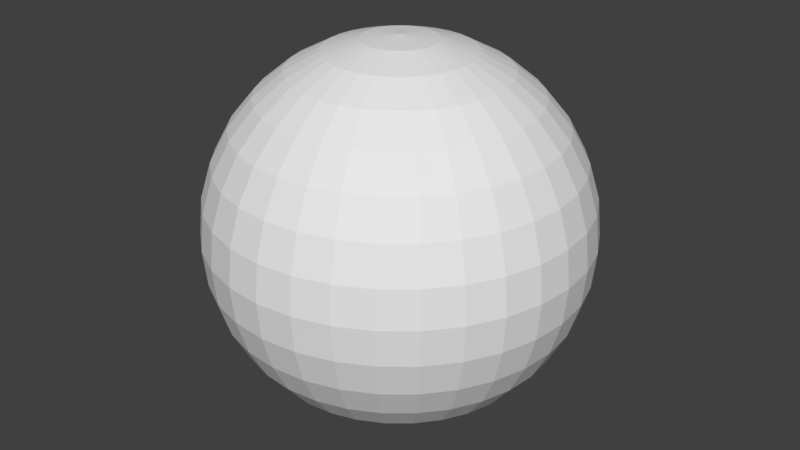 # Source: sky.blend  (saved by Blender 2.79.0; exported with 4.5.12 LTS)
import bpy
from mathutils import Matrix  # noqa: F401  (used for matrix-valued properties, if any)

bpy.ops.wm.read_factory_settings(use_empty=True)
scene = bpy.context.scene
scene.name = 'Scene'

# ---- collections
col_collection_1 = bpy.data.collections.new('Collection 1'); scene.collection.children.link(col_collection_1)

# ---- world
world_world = bpy.data.worlds.new('World'); scene.world = world_world
world_world.color = (0.05088, 0.05088, 0.05088)
world_world.use_sun_shadow = False
world_world.sun_shadow_jitter_overblur = 0.0
world_world.cycles.sampling_method = 'MANUAL'

# ---- meshes
me_sphere_003 = bpy.data.meshes.new('Sphere.003')
me_sphere_003.from_pydata([(-3.342e-05, 69.4, 348.9), (-3.342e-05, 136.1, 328.6), (-3.342e-05, 197.6, 295.8), (-3.342e-05, 251.5, 251.5), (-3.342e-05, 295.8, 197.6), (-3.342e-05, 328.6, 136.1), (-3.342e-05, 348.9, 69.4), (-3.342e-05, 355.7, 2.655e-05), (-3.342e-05, 348.9, -69.4), (-3.342e-05, 197.6, -295.8), (13.54, 68.06, 348.9), (26.56, 133.5, 328.6), (38.56, 193.8, 295.8), (49.07, 246.7, 251.5), (57.7, 290.1, 197.6), (64.12, 322.3, 136.1), (68.06, 342.2, 69.4), (69.4, 348.9, 2.655e-05), (68.06, 342.2, -69.4), (64.12, 322.3, -136.1), (57.7, 290.1, -197.6), (49.07, 246.7, -251.5), (38.56, 193.8, -295.8), (26.56, 133.5, -328.6), (13.54, 68.06, -348.9), (26.56, 64.12, 348.9), (52.09, 125.8, 328.6), (75.63, 182.6, 295.8), (96.26, 232.4, 251.5), (113.2, 273.3, 197.6), (125.8, 303.6, 136.1), (133.5, 322.3, 69.4), (136.1, 328.6, 2.655e-05), (133.5, 322.3, -69.4), (125.8, 303.6, -136.1), (113.2, 273.3, -197.6), (96.26, 232.4, -251.5), (75.63, 182.6, -295.8), (52.09, 125.8, -328.6), (26.56, 64.12, -348.9), (38.56, 57.7, 348.9), (75.63, 113.2, 328.6), (109.8, 164.3, 295.8), (139.7, 209.1, 251.5), (164.3, 245.9, 197.6), (182.6, 273.3, 136.1), (193.8, 290.1, 69.4), (197.6, 295.8, 2.655e-05), (193.8, 290.1, -69.4), (182.6, 273.3, -136.1), (164.3, 245.9, -197.6), (139.7, 209.1, -251.5), (109.8, 164.3, -295.8), (75.63, 113.2, -328.6), (38.56, 57.7, -348.9), (49.07, 49.07, 348.9), (96.26, 96.26, 328.6), (139.7, 139.7, 295.8), (177.9, 177.9, 251.5), (209.1, 209.1, 197.6), (232.4, 232.4, 136.1), (246.7, 246.7, 69.4), (251.5, 251.5, 2.655e-05), (246.7, 246.7, -69.4), (232.4, 232.4, -136.1), (209.1, 209.1, -197.6), (177.9, 177.9, -251.5), (139.7, 139.7, -295.8), (96.26, 96.26, -328.6), (49.07, 49.07, -348.9), (57.7, 38.56, 348.9), (113.2, 75.63, 328.6), (164.3, 109.8, 295.8), (209.1, 139.7, 251.5), (245.9, 164.3, 197.6), (273.3, 182.6, 136.1), (290.1, 193.8, 69.4), (295.8, 197.6, 2.655e-05), (290.1, 193.8, -69.4), (273.3, 182.6, -136.1), (245.9, 164.3, -197.6), (209.1, 139.7, -251.5), (164.3, 109.8, -295.8), (113.2, 75.63, -328.6), (57.7, 38.56, -348.9), (64.12, 26.56, 348.9), (125.8, 52.09, 328.6), (182.6, 75.63, 295.8), (232.4, 96.26, 251.5), (273.3, 113.2, 197.6), (303.6, 125.8, 136.1), (322.3, 133.5, 69.4), (328.6, 136.1, 2.655e-05), (322.3, 133.5, -69.4), (303.6, 125.8, -136.1), (273.3, 113.2, -197.6), (232.4, 96.26, -251.5), (182.6, 75.63, -295.8), (125.8, 52.09, -328.6), (64.12, 26.56, -348.9), (68.06, 13.54, 348.9), (133.5, 26.56, 328.6), (193.8, 38.56, 295.8), (246.7, 49.07, 251.5), (290.1, 57.7, 197.6), (322.3, 64.12, 136.1), (342.2, 68.06, 69.4), (348.9, 69.4, 2.655e-05), (342.2, 68.06, -69.4), (322.3, 64.12, -136.1), (290.1, 57.7, -197.6), (246.7, 49.07, -251.5), (193.8, 38.56, -295.8), (133.5, 26.56, -328.6), (68.06, 13.54, -348.9), (69.4, -2.66e-05, 348.9), (136.1, -2.395e-05, 328.6), (197.6, -2.13e-05, 295.8), (251.5, -2.395e-05, 251.5), (295.8, -2.925e-05, 197.6), (328.6, -8.05e-06, 136.1), (348.9, -5.046e-05, 69.4), (355.7, -4.515e-05, 2.655e-05), (348.9, -5.046e-05, -69.4), (328.6, 7.852e-06, -136.1), (295.8, -2.925e-05, -197.6), (251.5, -2.395e-05, -251.5), (197.6, -3.19e-05, -295.8), (136.1, -1.865e-05, -328.6), (69.4, -1.998e-05, -348.9), (68.06, -13.54, 348.9), (133.5, -26.56, 328.6), (193.8, -38.56, 295.8), (246.7, -49.07, 251.5), (290.1, -57.7, 197.6), (322.3, -64.12, 136.1), (342.2, -68.06, 69.4), (348.9, -69.4, 2.655e-05), (342.2, -68.06, -69.4), (322.3, -64.12, -136.1), (290.1, -57.7, -197.6), (246.7, -49.07, -251.5), (193.8, -38.56, -295.8), (133.5, -26.56, -328.6), (68.06, -13.54, -348.9), (64.12, -26.56, 348.9), (125.8, -52.09, 328.6), (182.6, -75.63, 295.8), (232.4, -96.26, 251.5), (273.3, -113.2, 197.6), (303.6, -125.8, 136.1), (322.3, -133.5, 69.4), (328.6, -136.1, 2.655e-05), (322.3, -133.5, -69.4), (303.6, -125.8, -136.1), (273.3, -113.2, -197.6), (232.4, -96.26, -251.5), (182.6, -75.63, -295.8), (125.8, -52.09, -328.6), (64.12, -26.56, -348.9), (57.7, -38.56, 348.9), (113.2, -75.63, 328.6), (164.3, -109.8, 295.8), (209.1, -139.7, 251.5), (245.9, -164.3, 197.6), (273.3, -182.6, 136.1), (290.1, -193.8, 69.4), (295.8, -197.6, 2.655e-05), (290.1, -193.8, -69.4), (273.3, -182.6, -136.1), (245.9, -164.3, -197.6), (209.1, -139.7, -251.5), (164.3, -109.8, -295.8), (113.2, -75.63, -328.6), (57.7, -38.56, -348.9), (49.07, -49.07, 348.9), (96.26, -96.26, 328.6), (139.7, -139.7, 295.8), (177.9, -177.9, 251.5), (209.1, -209.1, 197.6), (232.4, -232.4, 136.1), (246.7, -246.7, 69.4), (251.5, -251.5, 2.655e-05), (246.7, -246.7, -69.4), (232.4, -232.4, -136.1), (209.1, -209.1, -197.6), (177.9, -177.9, -251.5), (139.7, -139.7, -295.8), (96.26, -96.26, -328.6), (49.07, -49.07, -348.9), (38.56, -57.7, 348.9), (75.63, -113.2, 328.6), (109.8, -164.3, 295.8), (139.7, -209.1, 251.5), (164.3, -245.9, 197.6), (182.6, -273.3, 136.1), (193.8, -290.1, 69.4), (197.6, -295.8, 2.655e-05), (193.8, -290.1, -69.4), (182.6, -273.3, -136.1), (164.3, -245.9, -197.6), (139.7, -209.1, -251.5), (109.8, -164.3, -295.8), (75.63, -113.2, -328.6), (38.56, -57.7, -348.9), (-3.342e-05, -2.632e-05, -355.7), (26.56, -64.12, 348.9), (52.09, -125.8, 328.6), (75.63, -182.6, 295.8), (96.26, -232.4, 251.5), (113.2, -273.3, 197.6), (125.8, -303.6, 136.1), (133.5, -322.3, 69.4), (136.1, -328.6, 2.655e-05), (133.5, -322.3, -69.4), (125.8, -303.6, -136.1), (113.2, -273.3, -197.6), (96.26, -232.4, -251.5), (75.63, -182.6, -295.8), (52.09, -125.8, -328.6), (26.56, -64.12, -348.9), (13.54, -68.06, 348.9), (26.56, -133.5, 328.6), (38.56, -193.8, 295.8), (49.07, -246.7, 251.5), (57.7, -290.1, 197.6), (64.12, -322.3, 136.1), (68.06, -342.2, 69.4), (69.4, -348.9, 2.655e-05), (68.06, -342.2, -69.4), (64.12, -322.3, -136.1), (57.7, -290.1, -197.6), (49.07, -246.7, -251.5), (38.56, -193.8, -295.8), (26.56, -133.5, -328.6), (13.54, -68.06, -348.9), (-3.598e-05, -69.4, 348.9), (-1.876e-05, -136.1, 328.6), (-2.406e-05, -197.6, 295.8), (-4.261e-05, -251.5, 251.5), (-6.381e-05, -295.8, 197.6), (-1.08e-05, -328.6, 136.1), (-6.381e-05, -348.9, 69.4), (-6.911e-05, -355.7, 2.655e-05), (-6.381e-05, -348.9, -69.4), (-1.08e-05, -328.6, -136.1), (-6.381e-05, -295.8, -197.6), (-4.261e-05, -251.5, -251.5), (-3.731e-05, -197.6, -295.8), (-3.201e-05, -136.1, -328.6), (-3.201e-05, -69.4, -348.9), (-13.54, -68.06, 348.9), (-26.56, -133.5, 328.6), (-38.56, -193.8, 295.8), (-49.07, -246.7, 251.5), (-57.7, -290.1, 197.6), (-64.12, -322.3, 136.1), (-68.06, -342.2, 69.4), (-69.4, -348.9, 2.655e-05), (-68.06, -342.2, -69.4), (-64.12, -322.3, -136.1), (-57.7, -290.1, -197.6), (-49.07, -246.7, -251.5), (-38.56, -193.8, -295.8), (-26.56, -133.5, -328.6), (-13.54, -68.06, -348.9), (-26.56, -64.12, 348.9), (-52.09, -125.8, 328.6), (-75.63, -182.6, 295.8), (-96.26, -232.4, 251.5), (-113.2, -273.3, 197.6), (-125.8, -303.6, 136.1), (-133.5, -322.3, 69.4), (-136.1, -328.6, 2.655e-05), (-133.5, -322.3, -69.4), (-125.8, -303.6, -136.1), (-113.2, -273.3, -197.6), (-96.26, -232.4, -251.5), (-75.63, -182.6, -295.8), (-52.09, -125.8, -328.6), (-26.56, -64.12, -348.9), (-38.56, -57.7, 348.9), (-75.63, -113.2, 328.6), (-109.8, -164.3, 295.8), (-139.7, -209.1, 251.5), (-164.3, -245.9, 197.6), (-182.6, -273.3, 136.1), (-193.8, -290.1, 69.4), (-197.6, -295.8, 2.655e-05), (-193.8, -290.1, -69.4), (-182.6, -273.3, -136.1), (-164.3, -245.9, -197.6), (-139.7, -209.1, -251.5), (-109.8, -164.3, -295.8), (-75.63, -113.2, -328.6), (-38.56, -57.7, -348.9), (-0.0001154, -0.0001083, 355.7), (-49.07, -49.07, 348.9), (-96.26, -96.26, 328.6), (-139.7, -139.7, 295.8), (-177.9, -177.9, 251.5), (-209.1, -209.1, 197.6), (-232.4, -232.4, 136.1), (-246.7, -246.7, 69.4), (-251.5, -251.5, 2.655e-05), (-246.7, -246.7, -69.4), (-232.4, -232.4, -136.1), (-209.1, -209.1, -197.6), (-177.9, -177.9, -251.5), (-139.7, -139.7, -295.8), (-96.26, -96.26, -328.6), (-49.07, -49.07, -348.9), (-57.7, -38.56, 348.9), (-113.2, -75.63, 328.6), (-164.3, -109.8, 295.8), (-209.1, -139.7, 251.5), (-245.9, -164.3, 197.6), (-273.3, -182.6, 136.1), (-290.1, -193.8, 69.4), (-295.8, -197.6, 2.655e-05), (-290.1, -193.8, -69.4), (-273.3, -182.6, -136.1), (-245.9, -164.3, -197.6), (-209.1, -139.7, -251.5), (-164.3, -109.8, -295.8), (-113.2, -75.63, -328.6), (-57.7, -38.56, -348.9), (-64.12, -26.56, 348.9), (-125.8, -52.09, 328.6), (-182.6, -75.63, 295.8), (-232.4, -96.26, 251.5), (-273.3, -113.2, 197.6), (-303.6, -125.8, 136.1), (-322.3, -133.5, 69.4), (-328.6, -136.1, 2.655e-05), (-322.3, -133.5, -69.4), (-303.6, -125.8, -136.1), (-273.3, -113.2, -197.6), (-232.4, -96.26, -251.5), (-182.6, -75.63, -295.8), (-125.8, -52.09, -328.6), (-64.12, -26.56, -348.9), (-68.06, -13.54, 348.9), (-133.5, -26.56, 328.6), (-193.8, -38.56, 295.8), (-246.7, -49.07, 251.5), (-290.1, -57.7, 197.6), (-322.3, -64.12, 136.1), (-342.2, -68.06, 69.4), (-348.9, -69.4, 2.655e-05), (-342.2, -68.06, -69.4), (-322.3, -64.12, -136.1), (-290.1, -57.7, -197.6), (-246.7, -49.07, -251.5), (-193.8, -38.56, -295.8), (-133.5, -26.56, -328.6), (-68.06, -13.54, -348.9), (-69.4, -2.13e-05, 348.9), (-136.1, -1.07e-05, 328.6), (-197.6, -1.07e-05, 295.8), (-251.5, 2.375e-05, 251.5), (-295.8, 3.966e-05, 197.6), (-328.6, -2.395e-05, 136.1), (-348.9, 5.556e-05, 69.4), (-355.7, 3.966e-05, 2.655e-05), (-348.9, 5.556e-05, -69.4), (-328.6, -2.395e-05, -136.1), (-295.8, 3.966e-05, -197.6), (-251.5, 2.375e-05, -251.5), (-197.6, -2.749e-06, -295.8), (-136.1, -9.9e-08, -328.6), (-69.4, -2.263e-05, -348.9), (-68.06, 13.54, 348.9), (-133.5, 26.56, 328.6), (-193.8, 38.56, 295.8), (-246.7, 49.07, 251.5), (-290.1, 57.7, 197.6), (-322.3, 64.12, 136.1), (-342.2, 68.06, 69.4), (-348.9, 69.4, 2.655e-05), (-342.2, 68.06, -69.4), (-322.3, 64.12, -136.1), (-290.1, 57.7, -197.6), (-246.7, 49.07, -251.5), (-193.8, 38.56, -295.8), (-133.5, 26.56, -328.6), (-68.06, 13.54, -348.9), (-64.12, 26.56, 348.9), (-125.8, 52.09, 328.6), (-182.6, 75.63, 295.8), (-232.4, 96.26, 251.5), (-273.3, 113.2, 197.6), (-303.6, 125.8, 136.1), (-322.3, 133.5, 69.4), (-328.6, 136.1, 2.655e-05), (-322.3, 133.5, -69.4), (-303.6, 125.8, -136.1), (-273.3, 113.2, -197.6), (-232.4, 96.26, -251.5), (-182.6, 75.63, -295.8), (-125.8, 52.09, -328.6), (-64.12, 26.56, -348.9), (-57.7, 38.56, 348.9), (-113.2, 75.63, 328.6), (-164.3, 109.8, 295.8), (-209.1, 139.7, 251.5), (-245.9, 164.3, 197.6), (-273.3, 182.6, 136.1), (-290.1, 193.8, 69.4), (-295.8, 197.6, 2.655e-05), (-290.1, 193.8, -69.4), (-273.3, 182.6, -136.1), (-245.9, 164.3, -197.6), (-209.1, 139.7, -251.5), (-164.3, 109.8, -295.8), (-113.2, 75.63, -328.6), (-57.7, 38.56, -348.9), (-49.07, 49.07, 348.9), (-96.26, 96.26, 328.6), (-139.7, 139.7, 295.8), (-177.9, 177.9, 251.5), (-209.1, 209.1, 197.6), (-232.4, 232.4, 136.1), (-246.7, 246.7, 69.4), (-251.5, 251.5, 2.655e-05), (-246.7, 246.7, -69.4), (-232.4, 232.4, -136.1), (-209.1, 209.1, -197.6), (-177.9, 177.9, -251.5), (-139.7, 139.7, -295.8), (-96.26, 96.26, -328.6), (-49.07, 49.07, -348.9), (-38.56, 57.7, 348.9), (-75.63, 113.2, 328.6), (-109.8, 164.3, 295.8), (-139.7, 209.1, 251.5), (-164.3, 245.9, 197.6), (-182.6, 273.3, 136.1), (-193.8, 290.1, 69.4), (-197.6, 295.8, 2.655e-05), (-193.8, 290.1, -69.4), (-182.6, 273.3, -136.1), (-164.3, 245.9, -197.6), (-139.7, 209.1, -251.5), (-109.8, 164.3, -295.8), (-75.63, 113.2, -328.6), (-38.56, 57.7, -348.9), (-26.56, 64.12, 348.9), (-52.09, 125.8, 328.6), (-75.63, 182.6, 295.8), (-96.26, 232.4, 251.5), (-113.2, 273.3, 197.6), (-125.8, 303.6, 136.1), (-133.5, 322.3, 69.4), (-136.1, 328.6, 2.655e-05), (-133.5, 322.3, -69.4), (-125.8, 303.6, -136.1), (-113.2, 273.3, -197.6), (-96.26, 232.4, -251.5), (-75.63, 182.6, -295.8), (-52.09, 125.8, -328.6), (-26.56, 64.12, -348.9), (-13.54, 68.06, 348.9), (-26.56, 133.5, 328.6), (-38.56, 193.8, 295.8), (-49.07, 246.7, 251.5), (-57.7, 290.1, 197.6), (-64.12, 322.3, 136.1), (-68.06, 342.2, 69.4), (-69.4, 348.9, 2.655e-05), (-68.06, 342.2, -69.4), (-64.12, 322.3, -136.1), (-57.7, 290.1, -197.6), (-49.07, 246.7, -251.5), (-38.56, 193.8, -295.8), (-26.56, 133.5, -328.6), (-13.54, 68.06, -348.9), (-1.08e-05, 328.6, -136.1), (6.341e-05, 295.8, -197.6), (2.1e-05, 251.5, -251.5), (-5.504e-06, 136.1, -328.6), (-2.803e-05, 69.4, -348.9)], [], [(0, 296, 10), (205, 481, 24), (8, 7, 17, 18), (1, 0, 10, 11), (477, 8, 18, 19), (2, 1, 11, 12), (478, 477, 19, 20), (3, 2, 12, 13), (479, 478, 20, 21), (4, 3, 13, 14), (9, 479, 21, 22), (5, 4, 14, 15), (480, 9, 22, 23), (6, 5, 15, 16), (481, 480, 23, 24), (7, 6, 16, 17), (24, 23, 38, 39), (17, 16, 31, 32), (10, 296, 25), (205, 24, 39), (18, 17, 32, 33), (11, 10, 25, 26), (19, 18, 33, 34), (12, 11, 26, 27), (20, 19, 34, 35), (13, 12, 27, 28), (21, 20, 35, 36), (14, 13, 28, 29), (22, 21, 36, 37), (15, 14, 29, 30), (23, 22, 37, 38), (16, 15, 30, 31), (28, 27, 42, 43), (36, 35, 50, 51), (29, 28, 43, 44), (37, 36, 51, 52), (30, 29, 44, 45), (38, 37, 52, 53), (31, 30, 45, 46), (39, 38, 53, 54), (32, 31, 46, 47), (25, 296, 40), (205, 39, 54), (33, 32, 47, 48), (26, 25, 40, 41), (34, 33, 48, 49), (27, 26, 41, 42), (35, 34, 49, 50), (47, 46, 61, 62), (40, 296, 55), (205, 54, 69), (48, 47, 62, 63), (41, 40, 55, 56), (49, 48, 63, 64), (42, 41, 56, 57), (50, 49, 64, 65), (43, 42, 57, 58), (51, 50, 65, 66), (44, 43, 58, 59), (52, 51, 66, 67), (45, 44, 59, 60), (53, 52, 67, 68), (46, 45, 60, 61), (54, 53, 68, 69), (66, 65, 80, 81), (59, 58, 73, 74), (67, 66, 81, 82), (60, 59, 74, 75), (68, 67, 82, 83), (61, 60, 75, 76), (69, 68, 83, 84), (62, 61, 76, 77), (55, 296, 70), (205, 69, 84), (63, 62, 77, 78), (56, 55, 70, 71), (64, 63, 78, 79), (57, 56, 71, 72), (65, 64, 79, 80), (58, 57, 72, 73), (70, 296, 85), (205, 84, 99), (78, 77, 92, 93), (71, 70, 85, 86), (79, 78, 93, 94), (72, 71, 86, 87), (80, 79, 94, 95), (73, 72, 87, 88), (81, 80, 95, 96), (74, 73, 88, 89), (82, 81, 96, 97), (75, 74, 89, 90), (83, 82, 97, 98), (76, 75, 90, 91), (84, 83, 98, 99), (77, 76, 91, 92), (89, 88, 103, 104), (97, 96, 111, 112), (90, 89, 104, 105), (98, 97, 112, 113), (91, 90, 105, 106), (99, 98, 113, 114), (92, 91, 106, 107), (85, 296, 100), (205, 99, 114), (93, 92, 107, 108), (86, 85, 100, 101), (94, 93, 108, 109), (87, 86, 101, 102), (95, 94, 109, 110), (88, 87, 102, 103), (96, 95, 110, 111), (108, 107, 122, 123), (101, 100, 115, 116), (109, 108, 123, 124), (102, 101, 116, 117), (110, 109, 124, 125), (103, 102, 117, 118), (111, 110, 125, 126), (104, 103, 118, 119), (112, 111, 126, 127), (105, 104, 119, 120), (113, 112, 127, 128), (106, 105, 120, 121), (114, 113, 128, 129), (107, 106, 121, 122), (100, 296, 115), (205, 114, 129), (127, 126, 141, 142), (120, 119, 134, 135), (128, 127, 142, 143), (121, 120, 135, 136), (129, 128, 143, 144), (122, 121, 136, 137), (115, 296, 130), (205, 129, 144), (123, 122, 137, 138), (116, 115, 130, 131), (124, 123, 138, 139), (117, 116, 131, 132), (125, 124, 139, 140), (118, 117, 132, 133), (126, 125, 140, 141), (119, 118, 133, 134), (139, 138, 153, 154), (132, 131, 146, 147), (140, 139, 154, 155), (133, 132, 147, 148), (141, 140, 155, 156), (134, 133, 148, 149), (142, 141, 156, 157), (135, 134, 149, 150), (143, 142, 157, 158), (136, 135, 150, 151), (144, 143, 158, 159), (137, 136, 151, 152), (130, 296, 145), (205, 144, 159), (138, 137, 152, 153), (131, 130, 145, 146), (158, 157, 172, 173), (151, 150, 165, 166), (159, 158, 173, 174), (152, 151, 166, 167), (145, 296, 160), (205, 159, 174), (153, 152, 167, 168), (146, 145, 160, 161), (154, 153, 168, 169), (147, 146, 161, 162), (155, 154, 169, 170), (148, 147, 162, 163), (156, 155, 170, 171), (149, 148, 163, 164), (157, 156, 171, 172), (150, 149, 164, 165), (162, 161, 176, 177), (170, 169, 184, 185), (163, 162, 177, 178), (171, 170, 185, 186), (164, 163, 178, 179), (172, 171, 186, 187), (165, 164, 179, 180), (173, 172, 187, 188), (166, 165, 180, 181), (174, 173, 188, 189), (167, 166, 181, 182), (160, 296, 175), (205, 174, 189), (168, 167, 182, 183), (161, 160, 175, 176), (169, 168, 183, 184), (181, 180, 195, 196), (189, 188, 203, 204), (182, 181, 196, 197), (175, 296, 190), (205, 189, 204), (183, 182, 197, 198), (176, 175, 190, 191), (184, 183, 198, 199), (177, 176, 191, 192), (185, 184, 199, 200), (178, 177, 192, 193), (186, 185, 200, 201), (179, 178, 193, 194), (187, 186, 201, 202), (180, 179, 194, 195), (188, 187, 202, 203), (200, 199, 215, 216), (193, 192, 208, 209), (201, 200, 216, 217), (194, 193, 209, 210), (202, 201, 217, 218), (195, 194, 210, 211), (203, 202, 218, 219), (196, 195, 211, 212), (204, 203, 219, 220), (197, 196, 212, 213), (190, 296, 206), (205, 204, 220), (198, 197, 213, 214), (191, 190, 206, 207), (199, 198, 214, 215), (192, 191, 207, 208), (220, 219, 234, 235), (213, 212, 227, 228), (206, 296, 221), (205, 220, 235), (214, 213, 228, 229), (207, 206, 221, 222), (215, 214, 229, 230), (208, 207, 222, 223), (216, 215, 230, 231), (209, 208, 223, 224), (217, 216, 231, 232), (210, 209, 224, 225), (218, 217, 232, 233), (211, 210, 225, 226), (219, 218, 233, 234), (212, 211, 226, 227), (224, 223, 238, 239), (232, 231, 246, 247), (225, 224, 239, 240), (233, 232, 247, 248), (226, 225, 240, 241), (234, 233, 248, 249), (227, 226, 241, 242), (235, 234, 249, 250), (228, 227, 242, 243), (221, 296, 236), (205, 235, 250), (229, 228, 243, 244), (222, 221, 236, 237), (230, 229, 244, 245), (223, 222, 237, 238), (231, 230, 245, 246), (243, 242, 257, 258), (236, 296, 251), (205, 250, 265), (244, 243, 258, 259), (237, 236, 251, 252), (245, 244, 259, 260), (238, 237, 252, 253), (246, 245, 260, 261), (239, 238, 253, 254), (247, 246, 261, 262), (240, 239, 254, 255), (248, 247, 262, 263), (241, 240, 255, 256), (249, 248, 263, 264), (242, 241, 256, 257), (250, 249, 264, 265), (262, 261, 276, 277), (255, 254, 269, 270), (263, 262, 277, 278), (256, 255, 270, 271), (264, 263, 278, 279), (257, 256, 271, 272), (265, 264, 279, 280), (258, 257, 272, 273), (251, 296, 266), (205, 265, 280), (259, 258, 273, 274), (252, 251, 266, 267), (260, 259, 274, 275), (253, 252, 267, 268), (261, 260, 275, 276), (254, 253, 268, 269), (205, 280, 295), (274, 273, 288, 289), (267, 266, 281, 282), (275, 274, 289, 290), (268, 267, 282, 283), (276, 275, 290, 291), (269, 268, 283, 284), (277, 276, 291, 292), (270, 269, 284, 285), (278, 277, 292, 293), (271, 270, 285, 286), (279, 278, 293, 294), (272, 271, 286, 287), (280, 279, 294, 295), (273, 272, 287, 288), (266, 296, 281), (293, 292, 308, 309), (286, 285, 301, 302), (294, 293, 309, 310), (287, 286, 302, 303), (295, 294, 310, 311), (288, 287, 303, 304), (281, 296, 297), (205, 295, 311), (289, 288, 304, 305), (282, 281, 297, 298), (290, 289, 305, 306), (283, 282, 298, 299), (291, 290, 306, 307), (284, 283, 299, 300), (292, 291, 307, 308), (285, 284, 300, 301), (298, 297, 312, 313), (306, 305, 320, 321), (299, 298, 313, 314), (307, 306, 321, 322), (300, 299, 314, 315), (308, 307, 322, 323), (301, 300, 315, 316), (309, 308, 323, 324), (302, 301, 316, 317), (310, 309, 324, 325), (303, 302, 317, 318), (311, 310, 325, 326), (304, 303, 318, 319), (297, 296, 312), (205, 311, 326), (305, 304, 319, 320), (317, 316, 331, 332), (325, 324, 339, 340), (318, 317, 332, 333), (326, 325, 340, 341), (319, 318, 333, 334), (312, 296, 327), (205, 326, 341), (320, 319, 334, 335), (313, 312, 327, 328), (321, 320, 335, 336), (314, 313, 328, 329), (322, 321, 336, 337), (315, 314, 329, 330), (323, 322, 337, 338), (316, 315, 330, 331), (324, 323, 338, 339), (336, 335, 350, 351), (329, 328, 343, 344), (337, 336, 351, 352), (330, 329, 344, 345), (338, 337, 352, 353), (331, 330, 345, 346), (339, 338, 353, 354), (332, 331, 346, 347), (340, 339, 354, 355), (333, 332, 347, 348), (341, 340, 355, 356), (334, 333, 348, 349), (327, 296, 342), (205, 341, 356), (335, 334, 349, 350), (328, 327, 342, 343), (355, 354, 369, 370), (348, 347, 362, 363), (356, 355, 370, 371), (349, 348, 363, 364), (342, 296, 357), (205, 356, 371), (350, 349, 364, 365), (343, 342, 357, 358), (351, 350, 365, 366), (344, 343, 358, 359), (352, 351, 366, 367), (345, 344, 359, 360), (353, 352, 367, 368), (346, 345, 360, 361), (354, 353, 368, 369), (347, 346, 361, 362), (359, 358, 373, 374), (367, 366, 381, 382), (360, 359, 374, 375), (368, 367, 382, 383), (361, 360, 375, 376), (369, 368, 383, 384), (362, 361, 376, 377), (370, 369, 384, 385), (363, 362, 377, 378), (371, 370, 385, 386), (364, 363, 378, 379), (357, 296, 372), (205, 371, 386), (365, 364, 379, 380), (358, 357, 372, 373), (366, 365, 380, 381), (378, 377, 392, 393), (386, 385, 400, 401), (379, 378, 393, 394), (372, 296, 387), (205, 386, 401), (380, 379, 394, 395), (373, 372, 387, 388), (381, 380, 395, 396), (374, 373, 388, 389), (382, 381, 396, 397), (375, 374, 389, 390), (383, 382, 397, 398), (376, 375, 390, 391), (384, 383, 398, 399), (377, 376, 391, 392), (385, 384, 399, 400), (397, 396, 411, 412), (390, 389, 404, 405), (398, 397, 412, 413), (391, 390, 405, 406), (399, 398, 413, 414), (392, 391, 406, 407), (400, 399, 414, 415), (393, 392, 407, 408), (401, 400, 415, 416), (394, 393, 408, 409), (387, 296, 402), (205, 401, 416), (395, 394, 409, 410), (388, 387, 402, 403), (396, 395, 410, 411), (389, 388, 403, 404), (416, 415, 430, 431), (409, 408, 423, 424), (402, 296, 417), (205, 416, 431), (410, 409, 424, 425), (403, 402, 417, 418), (411, 410, 425, 426), (404, 403, 418, 419), (412, 411, 426, 427), (405, 404, 419, 420), (413, 412, 427, 428), (406, 405, 420, 421), (414, 413, 428, 429), (407, 406, 421, 422), (415, 414, 429, 430), (408, 407, 422, 423), (428, 427, 442, 443), (421, 420, 435, 436), (429, 428, 443, 444), (422, 421, 436, 437), (430, 429, 444, 445), (423, 422, 437, 438), (431, 430, 445, 446), (424, 423, 438, 439), (417, 296, 432), (205, 431, 446), (425, 424, 439, 440), (418, 417, 432, 433), (426, 425, 440, 441), (419, 418, 433, 434), (427, 426, 441, 442), (420, 419, 434, 435), (432, 296, 447), (205, 446, 461), (440, 439, 454, 455), (433, 432, 447, 448), (441, 440, 455, 456), (434, 433, 448, 449), (442, 441, 456, 457), (435, 434, 449, 450), (443, 442, 457, 458), (436, 435, 450, 451), (444, 443, 458, 459), (437, 436, 451, 452), (445, 444, 459, 460), (438, 437, 452, 453), (446, 445, 460, 461), (439, 438, 453, 454), (451, 450, 465, 466), (459, 458, 473, 474), (452, 451, 466, 467), (460, 459, 474, 475), (453, 452, 467, 468), (461, 460, 475, 476), (454, 453, 468, 469), (447, 296, 462), (205, 461, 476), (455, 454, 469, 470), (448, 447, 462, 463), (456, 455, 470, 471), (449, 448, 463, 464), (457, 456, 471, 472), (450, 449, 464, 465), (458, 457, 472, 473), (470, 469, 7, 8), (463, 462, 0, 1), (471, 470, 8, 477), (464, 463, 1, 2), (472, 471, 477, 478), (465, 464, 2, 3), (473, 472, 478, 479), (466, 465, 3, 4), (474, 473, 479, 9), (467, 466, 4, 5), (475, 474, 9, 480), (468, 467, 5, 6), (476, 475, 480, 481), (469, 468, 6, 7), (462, 296, 0), (205, 476, 481)])
_uv = me_sphere_003.uv_layers.new(name='UVMap')
_uv.uv.foreach_set('vector', [0.5616, 0.8972, 0.4964, 0.8573, 0.5682, 0.8858, 0.9964, 0.1427, 0.961, 0.1942, 0.952, 0.1875, 0.8852, 0.5472, 0.8759, 0.607, 0.8449, 0.5866, 0.8559, 0.528, 0.6657, 0.9084, 0.5616, 0.8972, 0.5682, 0.8858, 0.6579, 0.885, 0.8941, 0.4872, 0.8852, 0.5472, 0.8559, 0.528, 0.8666, 0.4692, 0.7556, 0.8825, 0.6657, 0.9084, 0.6579, 0.885, 0.7283, 0.8554, 0.903, 0.4273, 0.8941, 0.4872, 0.8666, 0.4692, 0.8776, 0.4106, 0.8055, 0.8362, 0.7556, 0.8825, 0.7283, 0.8554, 0.7717, 0.8101, 0.9128, 0.3676, 0.903, 0.4273, 0.8776, 0.4106, 0.8899, 0.3524, 0.8337, 0.7822, 0.8055, 0.8362, 0.7717, 0.8101, 0.799, 0.7577, 0.9244, 0.3085, 0.9128, 0.3676, 0.8899, 0.3524, 0.9047, 0.2951, 0.8519, 0.7251, 0.8337, 0.7822, 0.799, 0.7577, 0.8181, 0.7021, 0.9394, 0.2503, 0.9244, 0.3085, 0.9047, 0.2951, 0.924, 0.2396, 0.8652, 0.6664, 0.8519, 0.7251, 0.8181, 0.7021, 0.8327, 0.6448, 0.961, 0.1942, 0.9394, 0.2503, 0.924, 0.2396, 0.952, 0.1875, 0.8759, 0.607, 0.8652, 0.6664, 0.8327, 0.6448, 0.8449, 0.5866, 0.952, 0.1875, 0.924, 0.2396, 0.9091, 0.2266, 0.9437, 0.1793, 0.8449, 0.5866, 0.8327, 0.6448, 0.8019, 0.6204, 0.8151, 0.5632, 0.5682, 0.8858, 0.4964, 0.8573, 0.5707, 0.8738, 0.9964, 0.1427, 0.952, 0.1875, 0.9437, 0.1793, 0.8559, 0.528, 0.8449, 0.5866, 0.8151, 0.5632, 0.8273, 0.5056, 0.6579, 0.885, 0.5682, 0.8858, 0.5707, 0.8738, 0.6477, 0.8625, 0.8666, 0.4692, 0.8559, 0.528, 0.8273, 0.5056, 0.8395, 0.448, 0.7283, 0.8554, 0.6579, 0.885, 0.6477, 0.8625, 0.7048, 0.8289, 0.8776, 0.4106, 0.8666, 0.4692, 0.8395, 0.448, 0.8524, 0.3907, 0.7717, 0.8101, 0.7283, 0.8554, 0.7048, 0.8289, 0.7423, 0.7831, 0.8899, 0.3524, 0.8776, 0.4106, 0.8524, 0.3907, 0.8671, 0.3341, 0.799, 0.7577, 0.7717, 0.8101, 0.7423, 0.7831, 0.7678, 0.7314, 0.9047, 0.2951, 0.8899, 0.3524, 0.8671, 0.3341, 0.8851, 0.279, 0.8181, 0.7021, 0.799, 0.7577, 0.7678, 0.7314, 0.7867, 0.6767, 0.924, 0.2396, 0.9047, 0.2951, 0.8851, 0.279, 0.9091, 0.2266, 0.8327, 0.6448, 0.8181, 0.7021, 0.7867, 0.6767, 0.8019, 0.6204, 0.7423, 0.7831, 0.7048, 0.8289, 0.6833, 0.8033, 0.7158, 0.7562, 0.8671, 0.3341, 0.8524, 0.3907, 0.8272, 0.3682, 0.8442, 0.3132, 0.7678, 0.7314, 0.7423, 0.7831, 0.7158, 0.7562, 0.7392, 0.7044, 0.8851, 0.279, 0.8671, 0.3341, 0.8442, 0.3132, 0.8656, 0.2604, 0.7867, 0.6767, 0.7678, 0.7314, 0.7392, 0.7044, 0.7573, 0.65, 0.9091, 0.2266, 0.8851, 0.279, 0.8656, 0.2604, 0.8945, 0.2114, 0.8019, 0.6204, 0.7867, 0.6767, 0.7573, 0.65, 0.7726, 0.5942, 0.9437, 0.1793, 0.9091, 0.2266, 0.8945, 0.2114, 0.9363, 0.1699, 0.8151, 0.5632, 0.8019, 0.6204, 0.7726, 0.5942, 0.7862, 0.5377, 0.5707, 0.8738, 0.4964, 0.8573, 0.5699, 0.8616, 0.9964, 0.1427, 0.9437, 0.1793, 0.9363, 0.1699, 0.8273, 0.5056, 0.8151, 0.5632, 0.7862, 0.5377, 0.7993, 0.4809, 0.6477, 0.8625, 0.5707, 0.8738, 0.5699, 0.8616, 0.636, 0.841, 0.8395, 0.448, 0.8273, 0.5056, 0.7993, 0.4809, 0.8126, 0.4242, 0.7048, 0.8289, 0.6477, 0.8625, 0.636, 0.841, 0.6833, 0.8033, 0.8524, 0.3907, 0.8395, 0.448, 0.8126, 0.4242, 0.8272, 0.3682, 0.7862, 0.5377, 0.7726, 0.5942, 0.7441, 0.5672, 0.7579, 0.511, 0.5699, 0.8616, 0.4964, 0.8573, 0.5667, 0.8498, 0.9964, 0.1427, 0.9363, 0.1699, 0.93, 0.1594, 0.7993, 0.4809, 0.7862, 0.5377, 0.7579, 0.511, 0.7714, 0.4547, 0.636, 0.841, 0.5699, 0.8616, 0.5667, 0.8498, 0.6232, 0.8209, 0.8126, 0.4242, 0.7993, 0.4809, 0.7714, 0.4547, 0.7857, 0.3987, 0.6833, 0.8033, 0.636, 0.841, 0.6232, 0.8209, 0.6629, 0.779, 0.8272, 0.3682, 0.8126, 0.4242, 0.7857, 0.3987, 0.8018, 0.3435, 0.7158, 0.7562, 0.6833, 0.8033, 0.6629, 0.779, 0.691, 0.7302, 0.8442, 0.3132, 0.8272, 0.3682, 0.8018, 0.3435, 0.8211, 0.29, 0.7392, 0.7044, 0.7158, 0.7562, 0.691, 0.7302, 0.7122, 0.6776, 0.8656, 0.2604, 0.8442, 0.3132, 0.8211, 0.29, 0.846, 0.2394, 0.7573, 0.65, 0.7392, 0.7044, 0.7122, 0.6776, 0.7293, 0.623, 0.8945, 0.2114, 0.8656, 0.2604, 0.846, 0.2394, 0.8805, 0.1943, 0.7726, 0.5942, 0.7573, 0.65, 0.7293, 0.623, 0.7441, 0.5672, 0.9363, 0.1699, 0.8945, 0.2114, 0.8805, 0.1943, 0.93, 0.1594, 0.8211, 0.29, 0.8018, 0.3435, 0.7757, 0.3174, 0.7972, 0.265, 0.7122, 0.6776, 0.691, 0.7302, 0.6674, 0.7055, 0.6863, 0.6517, 0.846, 0.2394, 0.8211, 0.29, 0.7972, 0.265, 0.8261, 0.2166, 0.7293, 0.623, 0.7122, 0.6776, 0.6863, 0.6517, 0.702, 0.5964, 0.8805, 0.1943, 0.846, 0.2394, 0.8261, 0.2166, 0.8671, 0.1754, 0.7441, 0.5672, 0.7293, 0.623, 0.702, 0.5964, 0.7162, 0.5403, 0.93, 0.1594, 0.8805, 0.1943, 0.8671, 0.1754, 0.9253, 0.1481, 0.7579, 0.511, 0.7441, 0.5672, 0.7162, 0.5403, 0.7297, 0.484, 0.5667, 0.8498, 0.4964, 0.8573, 0.5617, 0.8385, 0.9964, 0.1427, 0.93, 0.1594, 0.9253, 0.1481, 0.7714, 0.4547, 0.7579, 0.511, 0.7297, 0.484, 0.7434, 0.4277, 0.6232, 0.8209, 0.5667, 0.8498, 0.5617, 0.8385, 0.6097, 0.8024, 0.7857, 0.3987, 0.7714, 0.4547, 0.7434, 0.4277, 0.7584, 0.372, 0.6629, 0.779, 0.6232, 0.8209, 0.6097, 0.8024, 0.6431, 0.7565, 0.8018, 0.3435, 0.7857, 0.3987, 0.7584, 0.372, 0.7757, 0.3174, 0.691, 0.7302, 0.6629, 0.779, 0.6431, 0.7565, 0.6674, 0.7055, 0.5617, 0.8385, 0.4964, 0.8573, 0.5552, 0.8282, 0.9964, 0.1427, 0.9253, 0.1481, 0.9226, 0.1361, 0.7434, 0.4277, 0.7297, 0.484, 0.7013, 0.4574, 0.7148, 0.4008, 0.6097, 0.8024, 0.5617, 0.8385, 0.5552, 0.8282, 0.5956, 0.7856, 0.7584, 0.372, 0.7434, 0.4277, 0.7148, 0.4008, 0.7301, 0.3449, 0.6431, 0.7565, 0.6097, 0.8024, 0.5956, 0.7856, 0.6236, 0.736, 0.7757, 0.3174, 0.7584, 0.372, 0.7301, 0.3449, 0.7484, 0.2905, 0.6674, 0.7055, 0.6431, 0.7565, 0.6236, 0.736, 0.6443, 0.6827, 0.7972, 0.265, 0.7757, 0.3174, 0.7484, 0.2905, 0.7723, 0.2388, 0.6863, 0.6517, 0.6674, 0.7055, 0.6443, 0.6827, 0.6609, 0.6275, 0.8261, 0.2166, 0.7972, 0.265, 0.7723, 0.2388, 0.8056, 0.192, 0.702, 0.5964, 0.6863, 0.6517, 0.6609, 0.6275, 0.6752, 0.5711, 0.8671, 0.1754, 0.8261, 0.2166, 0.8056, 0.192, 0.8546, 0.1551, 0.7162, 0.5403, 0.702, 0.5964, 0.6752, 0.5711, 0.6883, 0.5143, 0.9253, 0.1481, 0.8671, 0.1754, 0.8546, 0.1551, 0.9226, 0.1361, 0.7297, 0.484, 0.7162, 0.5403, 0.6883, 0.5143, 0.7013, 0.4574, 0.6609, 0.6275, 0.6443, 0.6827, 0.6214, 0.6622, 0.6357, 0.6054, 0.8056, 0.192, 0.7723, 0.2388, 0.7453, 0.2118, 0.7838, 0.1662, 0.6752, 0.5711, 0.6609, 0.6275, 0.6357, 0.6054, 0.6483, 0.5478, 0.8546, 0.1551, 0.8056, 0.192, 0.7838, 0.1662, 0.8431, 0.1334, 0.6883, 0.5143, 0.6752, 0.5711, 0.6483, 0.5478, 0.6602, 0.49, 0.9226, 0.1361, 0.8546, 0.1551, 0.8431, 0.1334, 0.9224, 0.124, 0.7013, 0.4574, 0.6883, 0.5143, 0.6602, 0.49, 0.6722, 0.4322, 0.5552, 0.8282, 0.4964, 0.8573, 0.5476, 0.819, 0.9964, 0.1427, 0.9226, 0.1361, 0.9224, 0.124, 0.7148, 0.4008, 0.7013, 0.4574, 0.6722, 0.4322, 0.6852, 0.3749, 0.5956, 0.7856, 0.5552, 0.8282, 0.5476, 0.819, 0.581, 0.7708, 0.7301, 0.3449, 0.7148, 0.4008, 0.6852, 0.3749, 0.7004, 0.3184, 0.6236, 0.736, 0.5956, 0.7856, 0.581, 0.7708, 0.604, 0.7178, 0.7484, 0.2905, 0.7301, 0.3449, 0.7004, 0.3184, 0.7194, 0.2636, 0.6443, 0.6827, 0.6236, 0.736, 0.604, 0.7178, 0.6214, 0.6622, 0.7723, 0.2388, 0.7484, 0.2905, 0.7194, 0.2636, 0.7453, 0.2118, 0.6852, 0.3749, 0.6722, 0.4322, 0.6422, 0.4093, 0.6542, 0.3509, 0.581, 0.7708, 0.5476, 0.819, 0.5392, 0.8111, 0.5659, 0.7582, 0.7004, 0.3184, 0.6852, 0.3749, 0.6542, 0.3509, 0.6686, 0.2934, 0.604, 0.7178, 0.581, 0.7708, 0.5659, 0.7582, 0.5844, 0.7021, 0.7194, 0.2636, 0.7004, 0.3184, 0.6686, 0.2934, 0.6876, 0.2375, 0.6214, 0.6622, 0.604, 0.7178, 0.5844, 0.7021, 0.5986, 0.6445, 0.7453, 0.2118, 0.7194, 0.2636, 0.6876, 0.2375, 0.7152, 0.1849, 0.6357, 0.6054, 0.6214, 0.6622, 0.5986, 0.6445, 0.6104, 0.586, 0.7838, 0.1662, 0.7453, 0.2118, 0.7152, 0.1849, 0.7598, 0.1395, 0.6483, 0.5478, 0.6357, 0.6054, 0.6104, 0.586, 0.6211, 0.5272, 0.8431, 0.1334, 0.7838, 0.1662, 0.7598, 0.1395, 0.8332, 0.1107, 0.6602, 0.49, 0.6483, 0.5478, 0.6211, 0.5272, 0.6315, 0.4682, 0.9224, 0.124, 0.8431, 0.1334, 0.8332, 0.1107, 0.9255, 0.112, 0.6722, 0.4322, 0.6602, 0.49, 0.6315, 0.4682, 0.6422, 0.4093, 0.5476, 0.819, 0.4964, 0.8573, 0.5392, 0.8111, 0.9964, 0.1427, 0.9224, 0.124, 0.9255, 0.112, 0.7598, 0.1395, 0.7152, 0.1849, 0.6802, 0.1591, 0.7314, 0.1125, 0.6211, 0.5272, 0.6104, 0.586, 0.585, 0.57, 0.5935, 0.5098, 0.8332, 0.1107, 0.7598, 0.1395, 0.7314, 0.1125, 0.8261, 0.08717, 0.6315, 0.4682, 0.6211, 0.5272, 0.5935, 0.5098, 0.602, 0.4496, 0.9255, 0.112, 0.8332, 0.1107, 0.8261, 0.08717, 0.9329, 0.1008, 0.6422, 0.4093, 0.6315, 0.4682, 0.602, 0.4496, 0.611, 0.3896, 0.5392, 0.8111, 0.4964, 0.8573, 0.5301, 0.8047, 0.9964, 0.1427, 0.9255, 0.112, 0.9329, 0.1008, 0.6542, 0.3509, 0.6422, 0.4093, 0.611, 0.3896, 0.6213, 0.3299, 0.5659, 0.7582, 0.5392, 0.8111, 0.5301, 0.8047, 0.5505, 0.7479, 0.6686, 0.2934, 0.6542, 0.3509, 0.6213, 0.3299, 0.6342, 0.271, 0.5844, 0.7021, 0.5659, 0.7582, 0.5505, 0.7479, 0.5647, 0.6894, 0.6876, 0.2375, 0.6686, 0.2934, 0.6342, 0.271, 0.6521, 0.2135, 0.5986, 0.6445, 0.5844, 0.7021, 0.5647, 0.6894, 0.5757, 0.6299, 0.7152, 0.1849, 0.6876, 0.2375, 0.6521, 0.2135, 0.6802, 0.1591, 0.6104, 0.586, 0.5986, 0.6445, 0.5757, 0.6299, 0.585, 0.57, 0.6342, 0.271, 0.6213, 0.3299, 0.5865, 0.313, 0.5968, 0.2526, 0.5647, 0.6894, 0.5505, 0.7479, 0.5348, 0.7402, 0.5448, 0.6797, 0.6521, 0.2135, 0.6342, 0.271, 0.5968, 0.2526, 0.6119, 0.1931, 0.5757, 0.6299, 0.5647, 0.6894, 0.5448, 0.6797, 0.5526, 0.6187, 0.6802, 0.1591, 0.6521, 0.2135, 0.6119, 0.1931, 0.6379, 0.136, 0.585, 0.57, 0.5757, 0.6299, 0.5526, 0.6187, 0.5593, 0.5576, 0.7314, 0.1125, 0.6802, 0.1591, 0.6379, 0.136, 0.6945, 0.086, 0.5935, 0.5098, 0.585, 0.57, 0.5593, 0.5576, 0.5655, 0.4963, 0.8261, 0.08717, 0.7314, 0.1125, 0.6945, 0.086, 0.8246, 0.0633, 0.602, 0.4496, 0.5935, 0.5098, 0.5655, 0.4963, 0.5717, 0.4351, 0.9329, 0.1008, 0.8261, 0.08717, 0.8246, 0.0633, 0.9456, 0.09124, 0.611, 0.3896, 0.602, 0.4496, 0.5717, 0.4351, 0.5785, 0.3739, 0.5301, 0.8047, 0.4964, 0.8573, 0.5205, 0.7998, 0.9964, 0.1427, 0.9329, 0.1008, 0.9456, 0.09124, 0.6213, 0.3299, 0.611, 0.3896, 0.5785, 0.3739, 0.5865, 0.313, 0.5505, 0.7479, 0.5301, 0.8047, 0.5205, 0.7998, 0.5348, 0.7402, 0.8246, 0.0633, 0.6945, 0.086, 0.6388, 0.06219, 0.8389, 0.03983, 0.5717, 0.4351, 0.5655, 0.4963, 0.537, 0.4872, 0.5407, 0.4251, 0.9456, 0.09124, 0.8246, 0.0633, 0.8389, 0.03983, 0.9638, 0.08415, 0.5785, 0.3739, 0.5717, 0.4351, 0.5407, 0.4251, 0.5449, 0.3631, 0.5205, 0.7998, 0.4964, 0.8573, 0.5106, 0.7965, 0.9964, 0.1427, 0.9456, 0.09124, 0.9638, 0.08415, 0.5865, 0.313, 0.5785, 0.3739, 0.5449, 0.3631, 0.5499, 0.3012, 0.5348, 0.7402, 0.5205, 0.7998, 0.5106, 0.7965, 0.5189, 0.735, 0.5968, 0.2526, 0.5865, 0.313, 0.5499, 0.3012, 0.5565, 0.2395, 0.5448, 0.6797, 0.5348, 0.7402, 0.5189, 0.735, 0.5247, 0.6732, 0.6119, 0.1931, 0.5968, 0.2526, 0.5565, 0.2395, 0.5666, 0.1782, 0.5526, 0.6187, 0.5448, 0.6797, 0.5247, 0.6732, 0.5293, 0.6113, 0.6379, 0.136, 0.6119, 0.1931, 0.5666, 0.1782, 0.5857, 0.118, 0.5593, 0.5576, 0.5526, 0.6187, 0.5293, 0.6113, 0.5333, 0.5492, 0.6945, 0.086, 0.6379, 0.136, 0.5857, 0.118, 0.6388, 0.06219, 0.5655, 0.4963, 0.5593, 0.5576, 0.5333, 0.5492, 0.537, 0.4872, 0.5247, 0.6732, 0.5189, 0.735, 0.5029, 0.7326, 0.5046, 0.6701, 0.5666, 0.1782, 0.5565, 0.2395, 0.514, 0.2329, 0.5171, 0.1706, 0.5293, 0.6113, 0.5247, 0.6732, 0.5046, 0.6701, 0.5059, 0.6077, 0.5857, 0.118, 0.5666, 0.1782, 0.5171, 0.1706, 0.5234, 0.1083, 0.5333, 0.5492, 0.5293, 0.6113, 0.5059, 0.6077, 0.5071, 0.5452, 0.6388, 0.06219, 0.5857, 0.118, 0.5234, 0.1083, 0.5455, 0.04654, 0.537, 0.4872, 0.5333, 0.5492, 0.5071, 0.5452, 0.5082, 0.4827, 0.8389, 0.03983, 0.6388, 0.06219, 0.5455, 0.04654, 0.9177, 0.02046, 0.5407, 0.4251, 0.537, 0.4872, 0.5082, 0.4827, 0.5093, 0.4203, 0.9638, 0.08415, 0.8389, 0.03983, 0.9177, 0.02046, 0.9865, 0.0805, 0.5449, 0.3631, 0.5407, 0.4251, 0.5093, 0.4203, 0.5105, 0.3578, 0.5106, 0.7965, 0.4964, 0.8573, 0.5005, 0.795, 0.9964, 0.1427, 0.9638, 0.08415, 0.9865, 0.0805, 0.5499, 0.3012, 0.5449, 0.3631, 0.5105, 0.3578, 0.512, 0.2954, 0.5189, 0.735, 0.5106, 0.7965, 0.5005, 0.795, 0.5029, 0.7326, 0.5565, 0.2395, 0.5499, 0.3012, 0.512, 0.2954, 0.514, 0.2329, 0.5093, 0.4203, 0.5082, 0.4827, 0.4792, 0.4832, 0.4776, 0.4208, 0.9865, 0.0805, 0.9177, 0.02046, 1.0, 0.02324, 1.0, 0.08089, 0.5105, 0.3578, 0.5093, 0.4203, 0.4776, 0.4208, 0.4758, 0.3584, 0.5005, 0.795, 0.4964, 0.8573, 0.4904, 0.7951, 0.9964, 0.1427, 0.9865, 0.0805, 1.0, 0.08089, 0.512, 0.2954, 0.5105, 0.3578, 0.4758, 0.3584, 0.4737, 0.296, 0.5029, 0.7326, 0.5005, 0.795, 0.4904, 0.7951, 0.4869, 0.7328, 0.514, 0.2329, 0.512, 0.2954, 0.4737, 0.296, 0.4708, 0.2336, 0.5046, 0.6701, 0.5029, 0.7326, 0.4869, 0.7328, 0.4844, 0.6704, 0.5171, 0.1706, 0.514, 0.2329, 0.4708, 0.2336, 0.4662, 0.1714, 0.5059, 0.6077, 0.5046, 0.6701, 0.4844, 0.6704, 0.4825, 0.608, 0.5234, 0.1083, 0.5171, 0.1706, 0.4662, 0.1714, 0.4571, 0.1093, 0.5071, 0.5452, 0.5059, 0.6077, 0.4825, 0.608, 0.4808, 0.5456, 0.5455, 0.04654, 0.5234, 0.1083, 0.4571, 0.1093, 0.4263, 0.0484, 0.5082, 0.4827, 0.5071, 0.5452, 0.4808, 0.5456, 0.4792, 0.4832, 0.9177, 0.02046, 0.5455, 0.04654, 0.4263, 0.0484, 1.0, 0.02324, 0.4662, 0.1714, 0.4708, 0.2336, 0.4286, 0.2415, 0.4174, 0.1805, 0.4825, 0.608, 0.4844, 0.6704, 0.4643, 0.6742, 0.4591, 0.6124, 0.4571, 0.1093, 0.4662, 0.1714, 0.4174, 0.1805, 0.3965, 0.1208, 0.4808, 0.5456, 0.4825, 0.608, 0.4591, 0.6124, 0.4547, 0.5505, 0.4263, 0.0484, 0.4571, 0.1093, 0.3965, 0.1208, 0.3413, 0.06627, 0.4792, 0.4832, 0.4808, 0.5456, 0.4547, 0.5505, 0.4505, 0.4885, 0.1009, 0.02324, 0.4263, 0.0484, 0.3413, 0.06627, 0.1589, 0.04412, 0.4776, 0.4208, 0.4792, 0.4832, 0.4505, 0.4885, 0.4462, 0.4266, 0.01079, 0.08089, 0.1009, 0.02324, 0.1589, 0.04412, 0.03285, 0.08525, 0.4758, 0.3584, 0.4776, 0.4208, 0.4462, 0.4266, 0.4416, 0.3647, 0.4904, 0.7951, 0.4964, 0.8573, 0.4803, 0.797, 0.9964, 0.1427, 1.0, 0.08089, 1.0, 0.08525, 0.4737, 0.296, 0.4758, 0.3584, 0.4416, 0.3647, 0.436, 0.303, 0.4869, 0.7328, 0.4904, 0.7951, 0.4803, 0.797, 0.4709, 0.7358, 0.4708, 0.2336, 0.4737, 0.296, 0.436, 0.303, 0.4286, 0.2415, 0.4844, 0.6704, 0.4869, 0.7328, 0.4709, 0.7358, 0.4643, 0.6742, 0.03285, 0.08525, 0.1589, 0.04412, 0.1686, 0.06777, 0.05004, 0.09288, 0.4416, 0.3647, 0.4462, 0.4266, 0.4154, 0.4375, 0.4081, 0.3765, 0.4803, 0.797, 0.4964, 0.8573, 0.4705, 0.8006, 0.9964, 0.1427, 1.0, 0.08525, 1.0, 0.09288, 0.436, 0.303, 0.4416, 0.3647, 0.4081, 0.3765, 0.3997, 0.3158, 0.4709, 0.7358, 0.4803, 0.797, 0.4705, 0.8006, 0.455, 0.7414, 0.4286, 0.2415, 0.436, 0.303, 0.3997, 0.3158, 0.3888, 0.2557, 0.4643, 0.6742, 0.4709, 0.7358, 0.455, 0.7414, 0.4443, 0.6813, 0.4174, 0.1805, 0.4286, 0.2415, 0.3888, 0.2557, 0.373, 0.1966, 0.4591, 0.6124, 0.4643, 0.6742, 0.4443, 0.6813, 0.4359, 0.6206, 0.3965, 0.1208, 0.4174, 0.1805, 0.373, 0.1966, 0.3463, 0.14, 0.4547, 0.5505, 0.4591, 0.6124, 0.4359, 0.6206, 0.4287, 0.5596, 0.3413, 0.06627, 0.3965, 0.1208, 0.3463, 0.14, 0.2904, 0.09085, 0.4505, 0.4885, 0.4547, 0.5505, 0.4287, 0.5596, 0.422, 0.4985, 0.1589, 0.04412, 0.3413, 0.06627, 0.2904, 0.09085, 0.1686, 0.06777, 0.4462, 0.4266, 0.4505, 0.4885, 0.422, 0.4985, 0.4154, 0.4375, 0.4359, 0.6206, 0.4443, 0.6813, 0.4244, 0.6915, 0.4128, 0.6324, 0.3463, 0.14, 0.373, 0.1966, 0.3337, 0.2178, 0.3055, 0.1638, 0.4287, 0.5596, 0.4359, 0.6206, 0.4128, 0.6324, 0.403, 0.5727, 0.2904, 0.09085, 0.3463, 0.14, 0.3055, 0.1638, 0.2556, 0.1175, 0.422, 0.4985, 0.4287, 0.5596, 0.403, 0.5727, 0.3941, 0.5128, 0.1686, 0.06777, 0.2904, 0.09085, 0.2556, 0.1175, 0.1657, 0.09162, 0.4154, 0.4375, 0.422, 0.4985, 0.3941, 0.5128, 0.3852, 0.4528, 0.05004, 0.09288, 0.1686, 0.06777, 0.1657, 0.09162, 0.06165, 0.1028, 0.4081, 0.3765, 0.4154, 0.4375, 0.3852, 0.4528, 0.3759, 0.393, 0.4705, 0.8006, 0.4964, 0.8573, 0.461, 0.8058, 0.9964, 0.1427, 1.0, 0.09288, 1.0, 0.1028, 0.3997, 0.3158, 0.4081, 0.3765, 0.3759, 0.393, 0.3652, 0.3336, 0.455, 0.7414, 0.4705, 0.8006, 0.461, 0.8058, 0.4394, 0.7497, 0.3888, 0.2557, 0.3997, 0.3158, 0.3652, 0.3336, 0.3519, 0.2749, 0.4443, 0.6813, 0.455, 0.7414, 0.4394, 0.7497, 0.4244, 0.6915, 0.373, 0.1966, 0.3888, 0.2557, 0.3519, 0.2749, 0.3337, 0.2178, 0.3759, 0.393, 0.3852, 0.4528, 0.3559, 0.472, 0.3449, 0.4134, 0.461, 0.8058, 0.4964, 0.8573, 0.452, 0.8125, 0.9964, 0.1427, 1.0, 0.1028, 1.0, 0.1142, 0.3652, 0.3336, 0.3759, 0.393, 0.3449, 0.4134, 0.3327, 0.3552, 0.4394, 0.7497, 0.461, 0.8058, 0.452, 0.8125, 0.424, 0.7604, 0.3519, 0.2749, 0.3652, 0.3336, 0.3327, 0.3552, 0.3181, 0.2979, 0.4244, 0.6915, 0.4394, 0.7497, 0.424, 0.7604, 0.4047, 0.7049, 0.3337, 0.2178, 0.3519, 0.2749, 0.3181, 0.2979, 0.299, 0.2423, 0.4128, 0.6324, 0.4244, 0.6915, 0.4047, 0.7049, 0.3899, 0.6476, 0.3055, 0.1638, 0.3337, 0.2178, 0.299, 0.2423, 0.2717, 0.1899, 0.403, 0.5727, 0.4128, 0.6324, 0.3899, 0.6476, 0.3776, 0.5894, 0.2556, 0.1175, 0.3055, 0.1638, 0.2717, 0.1899, 0.2283, 0.1446, 0.3941, 0.5128, 0.403, 0.5727, 0.3776, 0.5894, 0.3666, 0.5308, 0.1657, 0.09162, 0.2556, 0.1175, 0.2283, 0.1446, 0.1579, 0.115, 0.3852, 0.4528, 0.3941, 0.5128, 0.3666, 0.5308, 0.3559, 0.472, 0.06165, 0.1028, 0.1657, 0.09162, 0.1579, 0.115, 0.0682, 0.1142, 0.2717, 0.1899, 0.299, 0.2423, 0.2678, 0.2686, 0.2423, 0.2169, 0.3776, 0.5894, 0.3899, 0.6476, 0.3671, 0.6659, 0.3524, 0.6093, 0.2283, 0.1446, 0.2717, 0.1899, 0.2423, 0.2169, 0.2048, 0.1711, 0.3666, 0.5308, 0.3776, 0.5894, 0.3524, 0.6093, 0.3395, 0.552, 0.1579, 0.115, 0.2283, 0.1446, 0.2048, 0.1711, 0.1477, 0.1375, 0.3559, 0.472, 0.3666, 0.5308, 0.3395, 0.552, 0.3273, 0.4944, 0.0682, 0.1142, 0.1579, 0.115, 0.1477, 0.1375, 0.07065, 0.1262, 0.3449, 0.4134, 0.3559, 0.472, 0.3273, 0.4944, 0.3151, 0.4368, 0.452, 0.8125, 0.4964, 0.8573, 0.4437, 0.8207, 0.9964, 0.1427, 1.0, 0.1142, 1.0, 0.1262, 0.3327, 0.3552, 0.3449, 0.4134, 0.3151, 0.4368, 0.3019, 0.3796, 0.424, 0.7604, 0.452, 0.8125, 0.4437, 0.8207, 0.4091, 0.7734, 0.3181, 0.2979, 0.3327, 0.3552, 0.3019, 0.3796, 0.2867, 0.3233, 0.4047, 0.7049, 0.424, 0.7604, 0.4091, 0.7734, 0.3851, 0.721, 0.299, 0.2423, 0.3181, 0.2979, 0.2867, 0.3233, 0.2678, 0.2686, 0.3899, 0.6476, 0.4047, 0.7049, 0.3851, 0.721, 0.3671, 0.6659, 0.9964, 0.1427, 1.0, 0.1262, 1.0, 0.1384, 0.3019, 0.3796, 0.3151, 0.4368, 0.2862, 0.4623, 0.2726, 0.4058, 0.4091, 0.7734, 0.4437, 0.8207, 0.4363, 0.8301, 0.3945, 0.7886, 0.2867, 0.3233, 0.3019, 0.3796, 0.2726, 0.4058, 0.2573, 0.35, 0.3851, 0.721, 0.4091, 0.7734, 0.3945, 0.7886, 0.3656, 0.7396, 0.2678, 0.2686, 0.2867, 0.3233, 0.2573, 0.35, 0.2392, 0.2956, 0.3671, 0.6659, 0.3851, 0.721, 0.3656, 0.7396, 0.3442, 0.6868, 0.2423, 0.2169, 0.2678, 0.2686, 0.2392, 0.2956, 0.2158, 0.2438, 0.3524, 0.6093, 0.3671, 0.6659, 0.3442, 0.6868, 0.3272, 0.6318, 0.2048, 0.1711, 0.2423, 0.2169, 0.2158, 0.2438, 0.1833, 0.1967, 0.3395, 0.552, 0.3524, 0.6093, 0.3272, 0.6318, 0.3126, 0.5758, 0.1477, 0.1375, 0.2048, 0.1711, 0.1833, 0.1967, 0.136, 0.159, 0.3273, 0.4944, 0.3395, 0.552, 0.3126, 0.5758, 0.2993, 0.5191, 0.07065, 0.1262, 0.1477, 0.1375, 0.136, 0.159, 0.06992, 0.1384, 0.3151, 0.4368, 0.3273, 0.4944, 0.2993, 0.5191, 0.2862, 0.4623, 0.4437, 0.8207, 0.4964, 0.8573, 0.4363, 0.8301, 0.1833, 0.1967, 0.2158, 0.2438, 0.191, 0.2698, 0.1629, 0.221, 0.3126, 0.5758, 0.3272, 0.6318, 0.3018, 0.6565, 0.2857, 0.6013, 0.136, 0.159, 0.1833, 0.1967, 0.1629, 0.221, 0.1232, 0.1791, 0.2993, 0.5191, 0.3126, 0.5758, 0.2857, 0.6013, 0.2714, 0.5453, 0.06992, 0.1384, 0.136, 0.159, 0.1232, 0.1791, 0.06675, 0.1502, 0.2862, 0.4623, 0.2993, 0.5191, 0.2714, 0.5453, 0.2579, 0.489, 0.4363, 0.8301, 0.4964, 0.8573, 0.43, 0.8406, 0.9964, 0.1427, 1.0, 0.1384, 1.0, 0.1502, 0.2726, 0.4058, 0.2862, 0.4623, 0.2579, 0.489, 0.2441, 0.4328, 0.3945, 0.7886, 0.4363, 0.8301, 0.43, 0.8406, 0.3805, 0.8057, 0.2573, 0.35, 0.2726, 0.4058, 0.2441, 0.4328, 0.2293, 0.377, 0.3656, 0.7396, 0.3945, 0.7886, 0.3805, 0.8057, 0.346, 0.7606, 0.2392, 0.2956, 0.2573, 0.35, 0.2293, 0.377, 0.2122, 0.3224, 0.3442, 0.6868, 0.3656, 0.7396, 0.346, 0.7606, 0.3211, 0.71, 0.2158, 0.2438, 0.2392, 0.2956, 0.2122, 0.3224, 0.191, 0.2698, 0.3272, 0.6318, 0.3442, 0.6868, 0.3211, 0.71, 0.3018, 0.6565, 0.3805, 0.8057, 0.43, 0.8406, 0.4253, 0.8519, 0.3671, 0.8246, 0.2293, 0.377, 0.2441, 0.4328, 0.2162, 0.4597, 0.202, 0.4036, 0.346, 0.7606, 0.3805, 0.8057, 0.3671, 0.8246, 0.3261, 0.7834, 0.2122, 0.3224, 0.2293, 0.377, 0.202, 0.4036, 0.1863, 0.3483, 0.3211, 0.71, 0.346, 0.7606, 0.3261, 0.7834, 0.2972, 0.735, 0.191, 0.2698, 0.2122, 0.3224, 0.1863, 0.3483, 0.1674, 0.2945, 0.3018, 0.6565, 0.3211, 0.71, 0.2972, 0.735, 0.2757, 0.6826, 0.1629, 0.221, 0.191, 0.2698, 0.1674, 0.2945, 0.1431, 0.2435, 0.2857, 0.6013, 0.3018, 0.6565, 0.2757, 0.6826, 0.2584, 0.628, 0.1232, 0.1791, 0.1629, 0.221, 0.1431, 0.2435, 0.1097, 0.1976, 0.2714, 0.5453, 0.2857, 0.6013, 0.2584, 0.628, 0.2434, 0.5723, 0.06675, 0.1502, 0.1232, 0.1791, 0.1097, 0.1976, 0.06171, 0.1615, 0.2579, 0.489, 0.2714, 0.5453, 0.2434, 0.5723, 0.2297, 0.516, 0.43, 0.8406, 0.4964, 0.8573, 0.4253, 0.8519, 0.9964, 0.1427, 1.0, 0.1502, 1.0, 0.1615, 0.2441, 0.4328, 0.2579, 0.489, 0.2297, 0.516, 0.2162, 0.4597, 0.2584, 0.628, 0.2757, 0.6826, 0.2484, 0.7095, 0.2301, 0.6551, 0.1097, 0.1976, 0.1431, 0.2435, 0.1236, 0.264, 0.0956, 0.2144, 0.2434, 0.5723, 0.2584, 0.628, 0.2301, 0.6551, 0.2148, 0.5992, 0.06171, 0.1615, 0.1097, 0.1976, 0.0956, 0.2144, 0.05523, 0.1718, 0.2297, 0.516, 0.2434, 0.5723, 0.2148, 0.5992, 0.2013, 0.5426, 0.4253, 0.8519, 0.4964, 0.8573, 0.4226, 0.8639, 0.9964, 0.1427, 1.0, 0.1615, 1.0, 0.1718, 0.2162, 0.4597, 0.2297, 0.516, 0.2013, 0.5426, 0.1883, 0.4857, 0.3671, 0.8246, 0.4253, 0.8519, 0.4226, 0.8639, 0.3546, 0.8449, 0.202, 0.4036, 0.2162, 0.4597, 0.1883, 0.4857, 0.1752, 0.4289, 0.3261, 0.7834, 0.3671, 0.8246, 0.3546, 0.8449, 0.3056, 0.808, 0.1863, 0.3483, 0.202, 0.4036, 0.1752, 0.4289, 0.1609, 0.3725, 0.2972, 0.735, 0.3261, 0.7834, 0.3056, 0.808, 0.2723, 0.7612, 0.1674, 0.2945, 0.1863, 0.3483, 0.1609, 0.3725, 0.1443, 0.3173, 0.2757, 0.6826, 0.2972, 0.735, 0.2723, 0.7612, 0.2484, 0.7095, 0.1431, 0.2435, 0.1674, 0.2945, 0.1443, 0.3173, 0.1236, 0.264, 0.1752, 0.4289, 0.1883, 0.4857, 0.1602, 0.51, 0.1483, 0.4522, 0.3056, 0.808, 0.3546, 0.8449, 0.3431, 0.8666, 0.2838, 0.8338, 0.1609, 0.3725, 0.1752, 0.4289, 0.1483, 0.4522, 0.1357, 0.3946, 0.2723, 0.7612, 0.3056, 0.808, 0.2838, 0.8338, 0.2453, 0.7882, 0.1443, 0.3173, 0.1609, 0.3725, 0.1357, 0.3946, 0.1214, 0.3378, 0.2484, 0.7095, 0.2723, 0.7612, 0.2453, 0.7882, 0.2194, 0.7364, 0.1236, 0.264, 0.1443, 0.3173, 0.1214, 0.3378, 0.104, 0.2822, 0.2301, 0.6551, 0.2484, 0.7095, 0.2194, 0.7364, 0.2004, 0.6816, 0.0956, 0.2144, 0.1236, 0.264, 0.104, 0.2822, 0.08098, 0.2292, 0.2148, 0.5992, 0.2301, 0.6551, 0.2004, 0.6816, 0.1852, 0.6251, 0.05523, 0.1718, 0.0956, 0.2144, 0.08098, 0.2292, 0.04764, 0.181, 0.2013, 0.5426, 0.2148, 0.5992, 0.1852, 0.6251, 0.1722, 0.5678, 0.4226, 0.8639, 0.4964, 0.8573, 0.4224, 0.876, 0.9964, 0.1427, 1.0, 0.1718, 1.0, 0.181, 0.1883, 0.4857, 0.2013, 0.5426, 0.1722, 0.5678, 0.1602, 0.51, 0.3546, 0.8449, 0.4226, 0.8639, 0.4224, 0.876, 0.3431, 0.8666, 0.08098, 0.2292, 0.104, 0.2822, 0.08444, 0.2979, 0.06592, 0.2418, 0.1852, 0.6251, 0.2004, 0.6816, 0.1686, 0.7066, 0.1542, 0.6491, 0.04764, 0.181, 0.08098, 0.2292, 0.06592, 0.2418, 0.0392, 0.1889, 0.1722, 0.5678, 0.1852, 0.6251, 0.1542, 0.6491, 0.1422, 0.5907, 0.4224, 0.876, 0.4964, 0.8573, 0.4255, 0.888, 0.9964, 0.1427, 1.0, 0.181, 1.0, 0.1889, 0.1602, 0.51, 0.1722, 0.5678, 0.1422, 0.5907, 0.1315, 0.5318, 0.3431, 0.8666, 0.4224, 0.876, 0.4255, 0.888, 0.3332, 0.8893, 0.1483, 0.4522, 0.1602, 0.51, 0.1315, 0.5318, 0.1211, 0.4728, 0.2838, 0.8338, 0.3431, 0.8666, 0.3332, 0.8893, 0.2598, 0.8605, 0.1357, 0.3946, 0.1483, 0.4522, 0.1211, 0.4728, 0.1104, 0.414, 0.2453, 0.7882, 0.2838, 0.8338, 0.2598, 0.8605, 0.2152, 0.8151, 0.1214, 0.3378, 0.1357, 0.3946, 0.1104, 0.414, 0.09861, 0.3555, 0.2194, 0.7364, 0.2453, 0.7882, 0.2152, 0.8151, 0.1876, 0.7625, 0.104, 0.2822, 0.1214, 0.3378, 0.09861, 0.3555, 0.08444, 0.2979, 0.2004, 0.6816, 0.2194, 0.7364, 0.1876, 0.7625, 0.1686, 0.7066, 0.2598, 0.8605, 0.3332, 0.8893, 0.3261, 0.9128, 0.2314, 0.8875, 0.1104, 0.414, 0.1211, 0.4728, 0.09355, 0.4902, 0.08499, 0.43, 0.2152, 0.8151, 0.2598, 0.8605, 0.2314, 0.8875, 0.1802, 0.8409, 0.09861, 0.3555, 0.1104, 0.414, 0.08499, 0.43, 0.07567, 0.3701, 0.1876, 0.7625, 0.2152, 0.8151, 0.1802, 0.8409, 0.1521, 0.7865, 0.08444, 0.2979, 0.09861, 0.3555, 0.07567, 0.3701, 0.06469, 0.3106, 0.1686, 0.7066, 0.1876, 0.7625, 0.1521, 0.7865, 0.1342, 0.729, 0.06592, 0.2418, 0.08444, 0.2979, 0.06469, 0.3106, 0.05051, 0.2521, 0.1542, 0.6491, 0.1686, 0.7066, 0.1342, 0.729, 0.1213, 0.6701, 0.0392, 0.1889, 0.06592, 0.2418, 0.05051, 0.2521, 0.0301, 0.1953, 0.1422, 0.5907, 0.1542, 0.6491, 0.1213, 0.6701, 0.111, 0.6104, 0.4255, 0.888, 0.4964, 0.8573, 0.4329, 0.8992, 0.9964, 0.1427, 1.0, 0.1889, 1.0, 0.1953, 0.1315, 0.5318, 0.1422, 0.5907, 0.111, 0.6104, 0.102, 0.5504, 0.3332, 0.8893, 0.4255, 0.888, 0.4329, 0.8992, 0.3261, 0.9128, 0.1211, 0.4728, 0.1315, 0.5318, 0.102, 0.5504, 0.09355, 0.4902, 0.1213, 0.6701, 0.1342, 0.729, 0.09682, 0.7474, 0.08649, 0.687, 0.0301, 0.1953, 0.05051, 0.2521, 0.03482, 0.2598, 0.02052, 0.2002, 0.111, 0.6104, 0.1213, 0.6701, 0.08649, 0.687, 0.07851, 0.6261, 0.4329, 0.8992, 0.4964, 0.8573, 0.4456, 0.9088, 0.9964, 0.1427, 1.0, 0.1953, 1.0, 0.2002, 0.102, 0.5504, 0.111, 0.6104, 0.07851, 0.6261, 0.07173, 0.5649, 0.3261, 0.9128, 0.4329, 0.8992, 0.4456, 0.9088, 0.3246, 0.9367, 0.09355, 0.4902, 0.102, 0.5504, 0.07173, 0.5649, 0.06548, 0.5037, 0.2314, 0.8875, 0.3261, 0.9128, 0.3246, 0.9367, 0.1945, 0.914, 0.08499, 0.43, 0.09355, 0.4902, 0.06548, 0.5037, 0.05925, 0.4424, 0.1802, 0.8409, 0.2314, 0.8875, 0.1945, 0.914, 0.1379, 0.864, 0.07567, 0.3701, 0.08499, 0.43, 0.05925, 0.4424, 0.05256, 0.3813, 0.1521, 0.7865, 0.1802, 0.8409, 0.1379, 0.864, 0.1119, 0.8069, 0.06469, 0.3106, 0.07567, 0.3701, 0.05256, 0.3813, 0.04478, 0.3203, 0.1342, 0.729, 0.1521, 0.7865, 0.1119, 0.8069, 0.09682, 0.7474, 0.05051, 0.2521, 0.06469, 0.3106, 0.04478, 0.3203, 0.03482, 0.2598, 0.05925, 0.4424, 0.06548, 0.5037, 0.03697, 0.5128, 0.03325, 0.4508, 0.1379, 0.864, 0.1945, 0.914, 0.1388, 0.9378, 0.08571, 0.882, 0.05256, 0.3813, 0.05925, 0.4424, 0.03325, 0.4508, 0.0293, 0.3887, 0.1119, 0.8069, 0.1379, 0.864, 0.08571, 0.882, 0.0666, 0.8218, 0.04478, 0.3203, 0.05256, 0.3813, 0.0293, 0.3887, 0.02473, 0.3268, 0.09682, 0.7474, 0.1119, 0.8069, 0.0666, 0.8218, 0.05649, 0.7605, 0.03482, 0.2598, 0.04478, 0.3203, 0.02473, 0.3268, 0.01894, 0.265, 0.08649, 0.687, 0.09682, 0.7474, 0.05649, 0.7605, 0.04987, 0.6988, 0.02052, 0.2002, 0.03482, 0.2598, 0.01894, 0.265, 0.01062, 0.2035, 0.07851, 0.6261, 0.08649, 0.687, 0.04987, 0.6988, 0.04489, 0.6369, 0.4456, 0.9088, 0.4964, 0.8573, 0.4638, 0.9158, 0.9964, 0.1427, 1.0, 0.2002, 1.0, 0.2035, 0.07173, 0.5649, 0.07851, 0.6261, 0.04489, 0.6369, 0.04074, 0.5749, 0.3246, 0.9367, 0.4456, 0.9088, 0.4638, 0.9158, 0.3389, 0.9602, 0.06548, 0.5037, 0.07173, 0.5649, 0.04074, 0.5749, 0.03697, 0.5128, 0.1945, 0.914, 0.3246, 0.9367, 0.3389, 0.9602, 0.1388, 0.9378, 0.01062, 0.2035, 0.01894, 0.265, 0.002928, 0.2674, 0.0005299, 0.205, 0.04489, 0.6369, 0.04987, 0.6988, 0.01197, 0.7046, 0.01049, 0.6422, 0.4638, 0.9158, 0.4964, 0.8573, 0.4865, 0.9195, 0.9964, 0.1427, 1.0, 0.2035, 1.0, 0.205, 0.04074, 0.5749, 0.04489, 0.6369, 0.01049, 0.6422, 0.009263, 0.5797, 0.3389, 0.9602, 0.4638, 0.9158, 0.4865, 0.9195, 0.4177, 0.9795, 0.03697, 0.5128, 0.04074, 0.5749, 0.009263, 0.5797, 0.008154, 0.5173, 0.1388, 0.9378, 0.3389, 0.9602, 0.4177, 0.9795, 0.04555, 0.9535, 0.03325, 0.4508, 0.03697, 0.5128, 0.008154, 0.5173, 0.007069, 0.4548, 0.08571, 0.882, 0.1388, 0.9378, 0.04555, 0.9535, 0.02342, 0.8917, 0.0293, 0.3887, 0.03325, 0.4508, 0.007069, 0.4548, 0.005921, 0.3923, 0.0666, 0.8218, 0.08571, 0.882, 0.02342, 0.8917, 0.01712, 0.8294, 0.02473, 0.3268, 0.0293, 0.3887, 0.005921, 0.3923, 0.004601, 0.3299, 0.05649, 0.7605, 0.0666, 0.8218, 0.01712, 0.8294, 0.01398, 0.7671, 0.01894, 0.265, 0.02473, 0.3268, 0.004601, 0.3299, 0.002928, 0.2674, 0.04987, 0.6988, 0.05649, 0.7605, 0.01398, 0.7671, 0.01197, 0.7046, 1.0, 0.3923, 1.0, 0.4548, 0.9808, 0.4544, 0.9825, 0.392, 1.0, 0.8294, 1.0, 0.8917, 0.9571, 0.8907, 0.9662, 0.8286, 1.0, 0.3299, 1.0, 0.3923, 0.9825, 0.392, 0.9844, 0.3296, 1.0, 0.7671, 1.0, 0.8294, 0.9662, 0.8286, 0.9708, 0.7664, 1.0, 0.2674, 1.0, 0.3299, 0.9844, 0.3296, 0.9869, 0.2672, 1.0, 0.7046, 1.0, 0.7671, 0.9708, 0.7664, 0.9737, 0.704, 1.0, 0.205, 1.0, 0.2674, 0.9869, 0.2672, 0.9904, 0.2049, 1.0, 0.6422, 1.0, 0.7046, 0.9737, 0.704, 0.9758, 0.6416, 0.4865, 0.9195, 0.4964, 0.8573, 0.5108, 0.9191, 0.9964, 0.1427, 1.0, 0.205, 0.9904, 0.2049, 1.0, 0.5797, 1.0, 0.6422, 0.9758, 0.6416, 0.9776, 0.5792, 0.4177, 0.9795, 0.4865, 0.9195, 0.5108, 0.9191, 0.6009, 0.9768, 1.0, 0.5173, 1.0, 0.5797, 0.9776, 0.5792, 0.9792, 0.5168, 1.0, 0.9535, 1.0, 0.9795, 0.6009, 0.9768, 0.9263, 0.9516, 1.0, 0.4548, 1.0, 0.5173, 0.9792, 0.5168, 0.9808, 0.4544, 1.0, 0.8917, 1.0, 0.9535, 0.9263, 0.9516, 0.9571, 0.8907, 0.5108, 0.9191, 0.4964, 0.8573, 0.5328, 0.9148, 0.9964, 0.1427, 0.9904, 0.2049, 0.9803, 0.203, 0.9776, 0.5792, 0.9758, 0.6416, 0.9416, 0.6353, 0.9462, 0.5734, 0.6009, 0.9768, 0.5108, 0.9191, 0.5328, 0.9148, 0.6589, 0.9559, 0.9792, 0.5168, 0.9776, 0.5792, 0.9462, 0.5734, 0.9505, 0.5115, 0.9263, 0.9516, 0.6009, 0.9768, 0.6589, 0.9559, 0.8413, 0.9337, 0.9808, 0.4544, 0.9792, 0.5168, 0.9505, 0.5115, 0.9547, 0.4495, 0.9571, 0.8907, 0.9263, 0.9516, 0.8413, 0.9337, 0.8965, 0.8792, 0.9825, 0.392, 0.9808, 0.4544, 0.9547, 0.4495, 0.9591, 0.3876, 0.9662, 0.8286, 0.9571, 0.8907, 0.8965, 0.8792, 0.9174, 0.8195, 0.9844, 0.3296, 0.9825, 0.392, 0.9591, 0.3876, 0.9643, 0.3258, 0.9708, 0.7664, 0.9662, 0.8286, 0.9174, 0.8195, 0.9286, 0.7585, 0.9869, 0.2672, 0.9844, 0.3296, 0.9643, 0.3258, 0.9709, 0.2642, 0.9737, 0.704, 0.9708, 0.7664, 0.9286, 0.7585, 0.936, 0.697, 0.9904, 0.2049, 0.9869, 0.2672, 0.9709, 0.2642, 0.9803, 0.203, 0.9758, 0.6416, 0.9737, 0.704, 0.936, 0.697, 0.9416, 0.6353, 0.9174, 0.8195, 0.8965, 0.8792, 0.8463, 0.86, 0.873, 0.8034, 0.9643, 0.3258, 0.9591, 0.3876, 0.9359, 0.3794, 0.9443, 0.3187, 0.9286, 0.7585, 0.9174, 0.8195, 0.873, 0.8034, 0.8888, 0.7443, 0.9709, 0.2642, 0.9643, 0.3258, 0.9443, 0.3187, 0.955, 0.2586, 0.936, 0.697, 0.9286, 0.7585, 0.8888, 0.7443, 0.8997, 0.6842, 0.9803, 0.203, 0.9709, 0.2642, 0.955, 0.2586, 0.9705, 0.1994, 0.9416, 0.6353, 0.936, 0.697, 0.8997, 0.6842, 0.9081, 0.6235, 0.5328, 0.9148, 0.4964, 0.8573, 0.55, 0.9071, 0.9964, 0.1427, 0.9803, 0.203, 0.9705, 0.1994, 0.9462, 0.5734, 0.9416, 0.6353, 0.9081, 0.6235, 0.9154, 0.5625, 0.6589, 0.9559, 0.5328, 0.9148, 0.55, 0.9071, 0.6686, 0.9322, 0.9505, 0.5115, 0.9462, 0.5734, 0.9154, 0.5625, 0.922, 0.5015, 0.8413, 0.9337, 0.6589, 0.9559, 0.6686, 0.9322, 0.7904, 0.9091, 0.9547, 0.4495, 0.9505, 0.5115, 0.922, 0.5015, 0.9287, 0.4404, 0.8965, 0.8792, 0.8413, 0.9337, 0.7904, 0.9091, 0.8463, 0.86, 0.9591, 0.3876, 0.9547, 0.4495, 0.9287, 0.4404, 0.9359, 0.3794, 0.9154, 0.5625, 0.9081, 0.6235, 0.8759, 0.607, 0.8852, 0.5472, 0.6686, 0.9322, 0.55, 0.9071, 0.5616, 0.8972, 0.6657, 0.9084, 0.922, 0.5015, 0.9154, 0.5625, 0.8852, 0.5472, 0.8941, 0.4872, 0.7904, 0.9091, 0.6686, 0.9322, 0.6657, 0.9084, 0.7556, 0.8825, 0.9287, 0.4404, 0.922, 0.5015, 0.8941, 0.4872, 0.903, 0.4273, 0.8463, 0.86, 0.7904, 0.9091, 0.7556, 0.8825, 0.8055, 0.8362, 0.9359, 0.3794, 0.9287, 0.4404, 0.903, 0.4273, 0.9128, 0.3676, 0.873, 0.8034, 0.8463, 0.86, 0.8055, 0.8362, 0.8337, 0.7822, 0.9443, 0.3187, 0.9359, 0.3794, 0.9128, 0.3676, 0.9244, 0.3085, 0.8888, 0.7443, 0.873, 0.8034, 0.8337, 0.7822, 0.8519, 0.7251, 0.955, 0.2586, 0.9443, 0.3187, 0.9244, 0.3085, 0.9394, 0.2503, 0.8997, 0.6842, 0.8888, 0.7443, 0.8519, 0.7251, 0.8652, 0.6664, 0.9705, 0.1994, 0.955, 0.2586, 0.9394, 0.2503, 0.961, 0.1942, 0.9081, 0.6235, 0.8997, 0.6842, 0.8652, 0.6664, 0.8759, 0.607, 0.55, 0.9071, 0.4964, 0.8573, 0.5616, 0.8972, 0.9964, 0.1427, 0.9705, 0.1994, 0.961, 0.1942])
me_sphere_003.use_remesh_preserve_volume = False
me_sphere_003.use_remesh_preserve_attributes = False
me_sphere_003.use_mirror_vertex_groups = False
me_sphere_003.update()

# ---- objects
ob_sphere = bpy.data.objects.new('Sphere', me_sphere_003)

# ---- transforms, parenting, visibility, modifiers, constraints
ob_sphere.location = (0.1832, 0.01208, -0.918)
ob_sphere.scale = (-5.019, -5.019, -5.019)
ob_sphere.lineart.crease_threshold = 0.0

# ---- collection membership
col_collection_1.objects.link(ob_sphere)

# ---- scene / render settings (as saved in the file)
scene.frame_start = 1; scene.frame_end = 250; scene.frame_set(1)
scene.render.engine = 'BLENDER_EEVEE_NEXT'
scene.render.resolution_percentage = 50
scene.render.dither_intensity = 0.0
scene.cycles.use_denoising = False
scene.cycles.samples = 128
scene.cycles.sampling_pattern = 'TABULATED_SOBOL'
scene.cycles.use_adaptive_sampling = False
scene.cycles.use_light_tree = False
scene.cycles.blur_glossy = 0.0
scene.cycles.sample_clamp_indirect = 0.0
scene.view_settings.view_transform = 'Standard'
bpy.context.view_layer.update()

# ---- added for rendering (the .blend has no active camera and no usable light): camera, sun
cam_auto = bpy.data.cameras.new('AutoCamera')
cam_auto.lens = 50.0
cam_auto.sensor_width = 36.0
cam_auto.clip_end = 100420.0
ob_auto_camera = bpy.data.objects.new('AutoCamera', cam_auto)
scene.collection.objects.link(ob_auto_camera)
ob_auto_camera.location = (5722.12, -6866.31, 4576.63)
ob_auto_camera.rotation_euler = (1.09748, -7.21219e-08, 0.694738)
scene.camera = ob_auto_camera
light_auto_sun = bpy.data.lights.new('AutoSun', 'SUN')
light_auto_sun.energy = 3.0
light_auto_sun.angle = 0.0523599
ob_auto_sun = bpy.data.objects.new('AutoSun', light_auto_sun)
scene.collection.objects.link(ob_auto_sun)
ob_auto_sun.rotation_euler = (0.872665, 0.174533, 0.523599)
bpy.context.view_layer.update()
